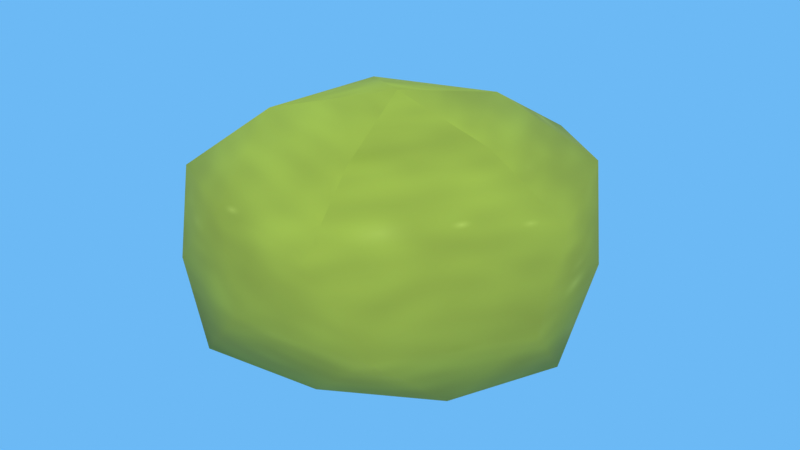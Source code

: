 # Source: source.blend  (saved by Blender 5.2.45; exported with 4.5.12 LTS)
import bpy
from mathutils import Matrix  # noqa: F401  (used for matrix-valued properties, if any)

bpy.ops.wm.read_factory_settings(use_empty=True)
scene = bpy.context.scene
scene.name = 'Scene'

# ---- images (referenced by path relative to the original .blend; pixels are not part of the script)
import os
ASSET_DIR = os.environ.get("B2B_ASSET_DIR", "")  # directory of the original .blend (textures are referenced by path, not embedded)
HERE = os.path.dirname(os.path.abspath(__file__))  # packed textures are extracted next to this script under _unpacked/

def load_image(name, relpath, width, height, colorspace="sRGB"):
    """Load a texture the original file referenced (path relative to the .blend, or extracted next to this script)."""
    p = next((c for c in (os.path.join(HERE, relpath), os.path.join(ASSET_DIR, relpath)) if relpath and os.path.exists(c)), "")
    if p:
        img = bpy.data.images.load(p, check_existing=True)
        img.name = name
    else:  # same state as the original file: an image datablock whose file is absent (Cycles renders it pink)
        img = bpy.data.images.new(name, width, height)
        img.source = "FILE"
        img.filepath = "//" + (relpath or name)
    img.colorspace_settings.name = colorspace
    return img
img_nature_bush_2_tex = load_image('nature_bush.2_tex', '_unpacked/nature_bush.d52df2bf.png', 512, 512, 'sRGB')

# ---- materials (node trees are filled in below, after node groups)
mat_nature_bush_2 = bpy.data.materials.new('nature_bush.2')

# ---- material node trees
mat_nature_bush_2.use_nodes = True; mat_nature_bush_2.node_tree.nodes.clear()
_N = mat_nature_bush_2.node_tree.nodes; _L = mat_nature_bush_2.node_tree.links
n0 = _N.new('ShaderNodeBsdfPrincipled'); n0.name = 'Principled BSDF'; n0.location = (-200, 100)
n0.inputs[2].default_value = 1.0
n0.inputs[10].default_value = 0.005
n1 = _N.new('ShaderNodeOutputMaterial'); n1.name = 'Material Output'; n1.location = (200, 100)
n2 = _N.new('ShaderNodeTexImage'); n2.name = 'Image Texture'; n2.location = (0, 0)
n2.image = img_nature_bush_2_tex
_L.new(n0.outputs[0], n1.inputs[0])
_L.new(n2.outputs[0], n0.inputs[0])
n1.is_active_output = True

# ---- world
world_game_world = bpy.data.worlds.new('game_world'); scene.world = world_game_world
world_game_world.use_nodes = True; world_game_world.node_tree.nodes.clear()
_N = world_game_world.node_tree.nodes; _L = world_game_world.node_tree.links
n0 = _N.new('ShaderNodeBackground'); n0.name = 'Background'; n0.location = (-200, 100)
n0.inputs[0].default_value = (0.3968, 0.5776, 0.7424, 1.0)
n0.inputs[1].default_value = 1.16
n1 = _N.new('ShaderNodeOutputWorld'); n1.name = 'World Output'; n1.location = (200, 100)
n2 = _N.new('ShaderNodeBackground'); n2.name = 'Background.001'; n2.location = (0, 0)
n2.inputs[0].default_value = (0.15, 0.4851, 0.9131, 1.0)
n3 = _N.new('ShaderNodeLightPath'); n3.name = 'Light Path'; n3.location = (0, 0)
n4 = _N.new('ShaderNodeMixShader'); n4.name = 'Mix Shader'; n4.location = (0, 0)
_L.new(n0.outputs[0], n4.inputs[1])
_L.new(n2.outputs[0], n4.inputs[2])
_L.new(n3.outputs[0], n4.inputs[0])
_L.new(n4.outputs[0], n1.inputs[0])
n1.is_active_output = True

# ---- lights
light_game_sun = bpy.data.lights.new('game_sun', 'SUN')
light_game_sun.color = (1.0, 0.807, 0.5271)
light_game_sun.angle = 0.02
light_game_sun.energy = 2.9

# ---- meshes
me_nature_bush_2 = bpy.data.meshes.new('nature_bush.2')
me_nature_bush_2.from_pydata([(0.0, 0.0, -0.2367), (0.2635, -0.2042, -0.1086), (-0.1008, -0.3308, -0.1087), (-0.3027, 0.0, -0.1009), (-0.09172, 0.3011, -0.09894), (0.2533, 0.1963, -0.1044), (0.09535, -0.313, 0.1029), (-0.269, -0.2085, 0.1108), (-0.2647, 0.2051, 0.109), (0.09986, 0.3278, 0.1077), (0.3212, 0.0, 0.1071), (0.0, 0.0, 0.2429), (-0.055, -0.1806, -0.192), (0.1502, -0.1164, -0.2003), (0.08922, -0.2929, -0.119), (0.3203, 0.0, -0.132), (0.1422, 0.1102, -0.1896), (-0.1957, 0.0, -0.211), (-0.2306, -0.1787, -0.1174), (-0.05939, 0.195, -0.2073), (-0.2396, 0.1857, -0.122), (0.0924, 0.3033, -0.1232), (0.3551, -0.1231, 0.0), (0.316, 0.1095, 0.0), (0.0, -0.3566, 0.0), (0.2216, -0.3253, 0.0), (-0.3392, -0.1176, 0.0), (-0.1974, -0.2898, 0.0), (-0.2237, 0.3284, 0.0), (-0.36, 0.1248, 0.0), (0.198, 0.2907, 0.0), (0.0, 0.3759, 0.0), (0.2326, -0.1803, 0.1185), (-0.09119, -0.2994, 0.1216), (-0.3082, 0.0, 0.127), (-0.08924, 0.2929, 0.119), (0.2519, 0.1952, 0.1283), (0.05424, -0.1781, 0.1893), (0.1787, 0.0, 0.1927), (-0.1582, -0.1226, 0.211), (-0.1494, 0.1158, 0.1992), (0.05722, 0.1878, 0.1997)], [], [(0, 13, 12), (1, 13, 15), (0, 12, 17), (0, 17, 19), (0, 19, 16), (1, 15, 22), (2, 14, 24), (3, 18, 26), (4, 20, 28), (5, 21, 30), (1, 22, 25), (2, 24, 27), (3, 26, 29), (4, 28, 31), (5, 30, 23), (6, 32, 37), (7, 33, 39), (8, 34, 40), (9, 35, 41), (10, 36, 38), (38, 41, 11), (38, 36, 41), (36, 9, 41), (41, 40, 11), (41, 35, 40), (35, 8, 40), (40, 39, 11), (40, 34, 39), (34, 7, 39), (39, 37, 11), (39, 33, 37), (33, 6, 37), (37, 38, 11), (37, 32, 38), (32, 10, 38), (23, 36, 10), (23, 30, 36), (30, 9, 36), (31, 35, 9), (31, 28, 35), (28, 8, 35), (29, 34, 8), (29, 26, 34), (26, 7, 34), (27, 33, 7), (27, 24, 33), (24, 6, 33), (25, 32, 6), (25, 22, 32), (22, 10, 32), (30, 31, 9), (30, 21, 31), (21, 4, 31), (28, 29, 8), (28, 20, 29), (20, 3, 29), (26, 27, 7), (26, 18, 27), (18, 2, 27), (24, 25, 6), (24, 14, 25), (14, 1, 25), (22, 23, 10), (22, 15, 23), (15, 5, 23), (16, 21, 5), (16, 19, 21), (19, 4, 21), (19, 20, 4), (19, 17, 20), (17, 3, 20), (17, 18, 3), (17, 12, 18), (12, 2, 18), (15, 16, 5), (15, 13, 16), (13, 0, 16), (12, 14, 2), (12, 13, 14), (13, 1, 14)])
me_nature_bush_2.polygons.foreach_set('use_smooth', [True] * 80)
_uv = me_nature_bush_2.uv_layers.new(name='UVMap')
_uv.uv.foreach_set('vector', [0.1818, 0.02, 0.2273, 0.18, 0.1364, 0.18, 0.2727, 0.34, 0.3182, 0.18, 0.3636, 0.34, 0.9091, 0.02, 0.9545, 0.18, 0.8636, 0.18, 0.7273, 0.02, 0.7727, 0.18, 0.6818, 0.18, 0.5455, 0.02, 0.5909, 0.18, 0.5, 0.18, 0.2727, 0.34, 0.3636, 0.34, 0.3182, 0.5, 0.09091, 0.34, 0.1818, 0.34, 0.1364, 0.5, 0.8182, 0.34, 0.9091, 0.34, 0.8636, 0.5, 0.6364, 0.34, 0.7273, 0.34, 0.6818, 0.5, 0.4545, 0.34, 0.5455, 0.34, 0.5, 0.5, 0.2727, 0.34, 0.3182, 0.5, 0.2273, 0.5, 0.09091, 0.34, 0.1364, 0.5, 0.04546, 0.5, 0.8182, 0.34, 0.8636, 0.5, 0.7727, 0.5, 0.6364, 0.34, 0.6818, 0.5, 0.5909, 0.5, 0.4545, 0.34, 0.5, 0.5, 0.4091, 0.5, 0.1818, 0.66, 0.2727, 0.66, 0.2273, 0.82, 0.0, 0.66, 0.09091, 0.66, 0.04546, 0.82, 0.7273, 0.66, 0.8182, 0.66, 0.7727, 0.82, 0.5455, 0.66, 0.6364, 0.66, 0.5909, 0.82, 0.3636, 0.66, 0.4545, 0.66, 0.4091, 0.82, 0.4091, 0.82, 0.5, 0.82, 0.4545, 0.98, 0.4091, 0.82, 0.4545, 0.66, 0.5, 0.82, 0.4545, 0.66, 0.5455, 0.66, 0.5, 0.82, 0.5909, 0.82, 0.6818, 0.82, 0.6364, 0.98, 0.5909, 0.82, 0.6364, 0.66, 0.6818, 0.82, 0.6364, 0.66, 0.7273, 0.66, 0.6818, 0.82, 0.7727, 0.82, 0.8636, 0.82, 0.8182, 0.98, 0.7727, 0.82, 0.8182, 0.66, 0.8636, 0.82, 0.8182, 0.66, 0.9091, 0.66, 0.8636, 0.82, 0.04546, 0.82, 0.1364, 0.82, 0.09091, 0.98, 0.04546, 0.82, 0.09091, 0.66, 0.1364, 0.82, 0.09091, 0.66, 0.1818, 0.66, 0.1364, 0.82, 0.2273, 0.82, 0.3182, 0.82, 0.2727, 0.98, 0.2273, 0.82, 0.2727, 0.66, 0.3182, 0.82, 0.2727, 0.66, 0.3636, 0.66, 0.3182, 0.82, 0.4091, 0.5, 0.4545, 0.66, 0.3636, 0.66, 0.4091, 0.5, 0.5, 0.5, 0.4545, 0.66, 0.5, 0.5, 0.5455, 0.66, 0.4545, 0.66, 0.5909, 0.5, 0.6364, 0.66, 0.5455, 0.66, 0.5909, 0.5, 0.6818, 0.5, 0.6364, 0.66, 0.6818, 0.5, 0.7273, 0.66, 0.6364, 0.66, 0.7727, 0.5, 0.8182, 0.66, 0.7273, 0.66, 0.7727, 0.5, 0.8636, 0.5, 0.8182, 0.66, 0.8636, 0.5, 0.9091, 0.66, 0.8182, 0.66, 0.04546, 0.5, 0.09091, 0.66, 0.0, 0.66, 0.04546, 0.5, 0.1364, 0.5, 0.09091, 0.66, 0.1364, 0.5, 0.1818, 0.66, 0.09091, 0.66, 0.2273, 0.5, 0.2727, 0.66, 0.1818, 0.66, 0.2273, 0.5, 0.3182, 0.5, 0.2727, 0.66, 0.3182, 0.5, 0.3636, 0.66, 0.2727, 0.66, 0.5, 0.5, 0.5909, 0.5, 0.5455, 0.66, 0.5, 0.5, 0.5455, 0.34, 0.5909, 0.5, 0.5455, 0.34, 0.6364, 0.34, 0.5909, 0.5, 0.6818, 0.5, 0.7727, 0.5, 0.7273, 0.66, 0.6818, 0.5, 0.7273, 0.34, 0.7727, 0.5, 0.7273, 0.34, 0.8182, 0.34, 0.7727, 0.5, 0.8636, 0.5, 0.9545, 0.5, 0.9091, 0.66, 0.8636, 0.5, 0.9091, 0.34, 0.9545, 0.5, 0.9091, 0.34, 1.0, 0.34, 0.9545, 0.5, 0.1364, 0.5, 0.2273, 0.5, 0.1818, 0.66, 0.1364, 0.5, 0.1818, 0.34, 0.2273, 0.5, 0.1818, 0.34, 0.2727, 0.34, 0.2273, 0.5, 0.3182, 0.5, 0.4091, 0.5, 0.3636, 0.66, 0.3182, 0.5, 0.3636, 0.34, 0.4091, 0.5, 0.3636, 0.34, 0.4545, 0.34, 0.4091, 0.5, 0.5, 0.18, 0.5455, 0.34, 0.4545, 0.34, 0.5, 0.18, 0.5909, 0.18, 0.5455, 0.34, 0.5909, 0.18, 0.6364, 0.34, 0.5455, 0.34, 0.6818, 0.18, 0.7273, 0.34, 0.6364, 0.34, 0.6818, 0.18, 0.7727, 0.18, 0.7273, 0.34, 0.7727, 0.18, 0.8182, 0.34, 0.7273, 0.34, 0.8636, 0.18, 0.9091, 0.34, 0.8182, 0.34, 0.8636, 0.18, 0.9545, 0.18, 0.9091, 0.34, 0.9545, 0.18, 1.0, 0.34, 0.9091, 0.34, 0.3636, 0.34, 0.4091, 0.18, 0.4545, 0.34, 0.3636, 0.34, 0.3182, 0.18, 0.4091, 0.18, 0.3182, 0.18, 0.3636, 0.02, 0.4091, 0.18, 0.1364, 0.18, 0.1818, 0.34, 0.09091, 0.34, 0.1364, 0.18, 0.2273, 0.18, 0.1818, 0.34, 0.2273, 0.18, 0.2727, 0.34, 0.1818, 0.34])
me_nature_bush_2.materials.append(mat_nature_bush_2)
me_nature_bush_2.update()

# ---- objects
ob_nature_bush_2 = bpy.data.objects.new('nature_bush.2', me_nature_bush_2)
ob_game_sun = bpy.data.objects.new('game_sun', light_game_sun)

# ---- transforms, parenting, visibility, modifiers, constraints
ob_nature_bush_2.location = (0.002474, -0.00964, 0.2367)
ob_game_sun.location = (0.0, 0.0, 0.0)
ob_game_sun.rotation_euler = (0.7854, 5.061e-08, 0.6981)

# ---- collection membership
scene.collection.objects.link(ob_nature_bush_2)
scene.collection.objects.link(ob_game_sun)

# ---- scene / render settings (as saved in the file)
scene.frame_start = 1; scene.frame_end = 250; scene.frame_set(1)
scene.render.engine = 'BLENDER_EEVEE_NEXT'
scene.render.resolution_x = 1280
scene.render.resolution_y = 720
scene.render.bake_bias = 0.0
scene.render.bake_samples = 0
scene.render.compositor_device = 'GPU'
scene.eevee.use_volume_custom_range = False
scene.eevee.fast_gi_thickness_near = 0.1
scene.eevee.fast_gi_thickness_far = 0.0
scene.eevee.ray_tracing_options.screen_trace_thickness = 0.1
scene.view_settings.view_transform = 'Standard'
bpy.context.view_layer.update()

# ---- added for rendering (the .blend has no active camera): camera
cam_auto = bpy.data.cameras.new('AutoCamera')
cam_auto.lens = 50.0
cam_auto.sensor_width = 36.0
cam_auto.clip_end = 1000.0
ob_auto_camera = bpy.data.objects.new('AutoCamera', cam_auto)
scene.collection.objects.link(ob_auto_camera)
ob_auto_camera.location = (1.0459, -1.25508, 1.07648)
ob_auto_camera.rotation_euler = (1.09748, -7.21219e-08, 0.694738)
scene.camera = ob_auto_camera
bpy.context.view_layer.update()
